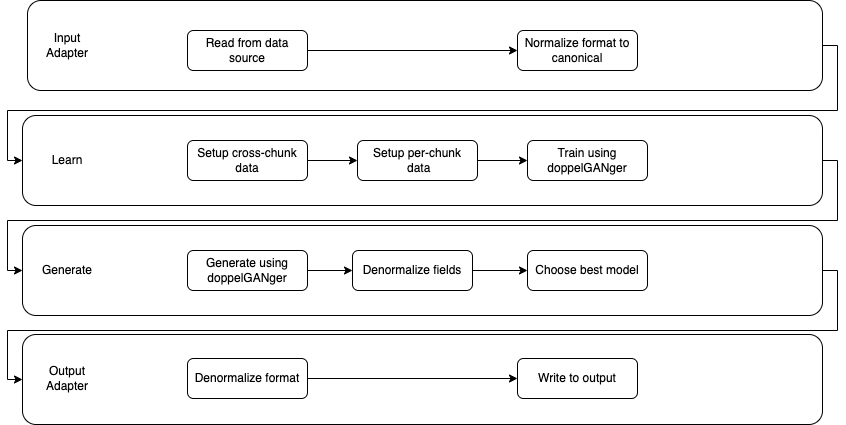

The diagram above was exported from draw.io. Its source (the exported page's mxGraphModel, read from the mxfile embedded in the PNG):
<mxGraphModel dx="1434" dy="772" grid="1" gridSize="10" guides="1" tooltips="1" connect="1" arrows="1" fold="1" page="1" pageScale="1" pageWidth="850" pageHeight="1100" math="0" shadow="0">
  <root>
    <mxCell id="0" />
    <mxCell id="1" parent="0" />
    <mxCell id="Unq3Z8cPQ1BLQGMvyQK7-20" style="edgeStyle=orthogonalEdgeStyle;rounded=0;orthogonalLoop=1;jettySize=auto;html=1;exitX=1;exitY=0.5;exitDx=0;exitDy=0;entryX=0;entryY=0.5;entryDx=0;entryDy=0;" parent="1" source="4c2DxlU0L-PQn2wJuS2S-1" target="Gi57hYsDll23AcwTlMIT-17" edge="1">
      <mxGeometry relative="1" as="geometry">
        <Array as="points">
          <mxPoint x="840" y="450" />
          <mxPoint x="840" y="510" />
          <mxPoint x="10" y="510" />
          <mxPoint x="10" y="559" />
        </Array>
      </mxGeometry>
    </mxCell>
    <mxCell id="4c2DxlU0L-PQn2wJuS2S-1" value="" style="rounded=1;whiteSpace=wrap;html=1;" parent="1" vertex="1">
      <mxGeometry x="25" y="405" width="800" height="90" as="geometry" />
    </mxCell>
    <mxCell id="Gi57hYsDll23AcwTlMIT-17" value="" style="rounded=1;whiteSpace=wrap;html=1;" parent="1" vertex="1">
      <mxGeometry x="25" y="514" width="800" height="90" as="geometry" />
    </mxCell>
    <mxCell id="Unq3Z8cPQ1BLQGMvyQK7-19" style="edgeStyle=orthogonalEdgeStyle;rounded=0;orthogonalLoop=1;jettySize=auto;html=1;exitX=1;exitY=0.5;exitDx=0;exitDy=0;entryX=0;entryY=0.5;entryDx=0;entryDy=0;" parent="1" source="Gi57hYsDll23AcwTlMIT-14" target="4c2DxlU0L-PQn2wJuS2S-1" edge="1">
      <mxGeometry relative="1" as="geometry">
        <Array as="points">
          <mxPoint x="840" y="340" />
          <mxPoint x="840" y="400" />
          <mxPoint x="10" y="400" />
          <mxPoint x="10" y="450" />
        </Array>
      </mxGeometry>
    </mxCell>
    <mxCell id="Gi57hYsDll23AcwTlMIT-14" value="" style="rounded=1;whiteSpace=wrap;html=1;" parent="1" vertex="1">
      <mxGeometry x="25" y="295" width="800" height="90" as="geometry" />
    </mxCell>
    <mxCell id="Unq3Z8cPQ1BLQGMvyQK7-18" style="edgeStyle=orthogonalEdgeStyle;rounded=0;orthogonalLoop=1;jettySize=auto;html=1;exitX=1;exitY=0.5;exitDx=0;exitDy=0;entryX=0;entryY=0.5;entryDx=0;entryDy=0;" parent="1" source="Gi57hYsDll23AcwTlMIT-12" target="Gi57hYsDll23AcwTlMIT-14" edge="1">
      <mxGeometry relative="1" as="geometry">
        <Array as="points">
          <mxPoint x="840" y="225" />
          <mxPoint x="840" y="290" />
          <mxPoint x="10" y="290" />
          <mxPoint x="10" y="340" />
        </Array>
      </mxGeometry>
    </mxCell>
    <mxCell id="Gi57hYsDll23AcwTlMIT-12" value="" style="rounded=1;whiteSpace=wrap;html=1;" parent="1" vertex="1">
      <mxGeometry x="30" y="180" width="795" height="90" as="geometry" />
    </mxCell>
    <mxCell id="Unq3Z8cPQ1BLQGMvyQK7-1" style="edgeStyle=orthogonalEdgeStyle;rounded=0;orthogonalLoop=1;jettySize=auto;html=1;" parent="1" source="Gi57hYsDll23AcwTlMIT-1" target="Gi57hYsDll23AcwTlMIT-2" edge="1">
      <mxGeometry relative="1" as="geometry" />
    </mxCell>
    <mxCell id="Gi57hYsDll23AcwTlMIT-1" value="Read from data source" style="rounded=1;whiteSpace=wrap;html=1;" parent="1" vertex="1">
      <mxGeometry x="190" y="210" width="120" height="40" as="geometry" />
    </mxCell>
    <mxCell id="Gi57hYsDll23AcwTlMIT-2" value="Normalize format to canonical" style="whiteSpace=wrap;html=1;rounded=1;" parent="1" vertex="1">
      <mxGeometry x="520" y="210" width="120" height="40" as="geometry" />
    </mxCell>
    <mxCell id="Unq3Z8cPQ1BLQGMvyQK7-3" style="edgeStyle=orthogonalEdgeStyle;rounded=0;orthogonalLoop=1;jettySize=auto;html=1;entryX=0;entryY=0.5;entryDx=0;entryDy=0;" parent="1" source="Gi57hYsDll23AcwTlMIT-4" target="Gi57hYsDll23AcwTlMIT-5" edge="1">
      <mxGeometry relative="1" as="geometry" />
    </mxCell>
    <mxCell id="Gi57hYsDll23AcwTlMIT-4" value="Setup cross-chunk data" style="whiteSpace=wrap;html=1;rounded=1;" parent="1" vertex="1">
      <mxGeometry x="190" y="320" width="120" height="40" as="geometry" />
    </mxCell>
    <mxCell id="apFV9A-KCq-ZYdPYXxiT-1" style="edgeStyle=orthogonalEdgeStyle;rounded=0;orthogonalLoop=1;jettySize=auto;html=1;entryX=0;entryY=0.5;entryDx=0;entryDy=0;" parent="1" source="Gi57hYsDll23AcwTlMIT-5" target="Gi57hYsDll23AcwTlMIT-10" edge="1">
      <mxGeometry relative="1" as="geometry" />
    </mxCell>
    <mxCell id="Gi57hYsDll23AcwTlMIT-5" value="Setup per-chunk&lt;br&gt;&amp;nbsp;data" style="whiteSpace=wrap;html=1;rounded=1;" parent="1" vertex="1">
      <mxGeometry x="360" y="320" width="120" height="40" as="geometry" />
    </mxCell>
    <mxCell id="Gi57hYsDll23AcwTlMIT-10" value="Train using doppelGANger" style="rounded=1;whiteSpace=wrap;html=1;" parent="1" vertex="1">
      <mxGeometry x="530" y="320" width="120" height="40" as="geometry" />
    </mxCell>
    <mxCell id="Gi57hYsDll23AcwTlMIT-13" value="Input Adapter" style="text;html=1;strokeColor=none;fillColor=none;align=center;verticalAlign=middle;whiteSpace=wrap;rounded=0;" parent="1" vertex="1">
      <mxGeometry x="40" y="210" width="60" height="30" as="geometry" />
    </mxCell>
    <mxCell id="Gi57hYsDll23AcwTlMIT-16" value="Learn" style="text;html=1;strokeColor=none;fillColor=none;align=center;verticalAlign=middle;whiteSpace=wrap;rounded=0;" parent="1" vertex="1">
      <mxGeometry x="40" y="325" width="60" height="30" as="geometry" />
    </mxCell>
    <mxCell id="Gi57hYsDll23AcwTlMIT-18" value="Output Adapter" style="text;html=1;strokeColor=none;fillColor=none;align=center;verticalAlign=middle;whiteSpace=wrap;rounded=0;" parent="1" vertex="1">
      <mxGeometry x="40" y="543" width="60" height="30" as="geometry" />
    </mxCell>
    <mxCell id="Unq3Z8cPQ1BLQGMvyQK7-9" style="edgeStyle=orthogonalEdgeStyle;rounded=0;orthogonalLoop=1;jettySize=auto;html=1;" parent="1" source="Gi57hYsDll23AcwTlMIT-20" target="Gi57hYsDll23AcwTlMIT-21" edge="1">
      <mxGeometry relative="1" as="geometry" />
    </mxCell>
    <mxCell id="Gi57hYsDll23AcwTlMIT-20" value="Denormalize fields" style="rounded=1;whiteSpace=wrap;html=1;" parent="1" vertex="1">
      <mxGeometry x="355" y="430" width="120" height="40" as="geometry" />
    </mxCell>
    <mxCell id="Gi57hYsDll23AcwTlMIT-21" value="Choose best model" style="rounded=1;whiteSpace=wrap;html=1;" parent="1" vertex="1">
      <mxGeometry x="530" y="430" width="120" height="40" as="geometry" />
    </mxCell>
    <mxCell id="Unq3Z8cPQ1BLQGMvyQK7-12" style="edgeStyle=orthogonalEdgeStyle;rounded=0;orthogonalLoop=1;jettySize=auto;html=1;" parent="1" source="Gi57hYsDll23AcwTlMIT-25" target="Gi57hYsDll23AcwTlMIT-27" edge="1">
      <mxGeometry relative="1" as="geometry" />
    </mxCell>
    <mxCell id="Gi57hYsDll23AcwTlMIT-25" value="Denormalize format" style="rounded=1;whiteSpace=wrap;html=1;" parent="1" vertex="1">
      <mxGeometry x="190" y="538" width="120" height="40" as="geometry" />
    </mxCell>
    <mxCell id="Gi57hYsDll23AcwTlMIT-27" value="Write to output" style="rounded=1;whiteSpace=wrap;html=1;" parent="1" vertex="1">
      <mxGeometry x="520" y="538" width="120" height="40" as="geometry" />
    </mxCell>
    <mxCell id="4c2DxlU0L-PQn2wJuS2S-4" value="Generate" style="text;html=1;strokeColor=none;fillColor=none;align=center;verticalAlign=middle;whiteSpace=wrap;rounded=0;" parent="1" vertex="1">
      <mxGeometry x="40" y="435" width="60" height="30" as="geometry" />
    </mxCell>
    <mxCell id="Unq3Z8cPQ1BLQGMvyQK7-8" style="edgeStyle=orthogonalEdgeStyle;rounded=0;orthogonalLoop=1;jettySize=auto;html=1;entryX=0;entryY=0.5;entryDx=0;entryDy=0;" parent="1" source="4c2DxlU0L-PQn2wJuS2S-5" target="Gi57hYsDll23AcwTlMIT-20" edge="1">
      <mxGeometry relative="1" as="geometry" />
    </mxCell>
    <mxCell id="4c2DxlU0L-PQn2wJuS2S-5" value="Generate using doppelGANger" style="rounded=1;whiteSpace=wrap;html=1;" parent="1" vertex="1">
      <mxGeometry x="190" y="430" width="120" height="40" as="geometry" />
    </mxCell>
  </root>
</mxGraphModel>